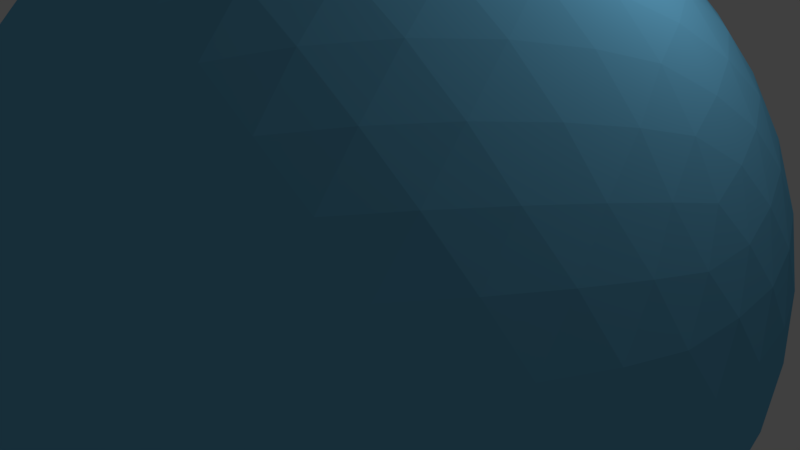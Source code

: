 # Source: kupol_gotovyi_774_2.blend  (saved by Blender 2.78.0; exported with 4.5.12 LTS)
import bpy
from mathutils import Matrix  # noqa: F401  (used for matrix-valued properties, if any)

bpy.ops.wm.read_factory_settings(use_empty=True)
scene = bpy.context.scene
scene.name = 'Scene'

# ---- collections
col_collection_1 = bpy.data.collections.new('Collection 1'); scene.collection.children.link(col_collection_1)

# ---- materials (node trees are filled in below, after node groups)
mat_material = bpy.data.materials.new('Material')
mat_material.alpha_threshold = 0.0
mat_material.use_transparent_shadow = False
mat_material.diffuse_color = (0.1657, 0.5276, 0.8, 1.0)
mat_material.specular_color = (0.682, 1.0, 0.6866)
mat_material.roughness = 0.5
mat_material.specular_intensity = 0.6304
mat_material.line_color = (0.0, 0.0, 0.0, 1.0)

# ---- material node trees

# ---- world
world_world = bpy.data.worlds.new('World'); scene.world = world_world
world_world.color = (0.05088, 0.05088, 0.05088)
world_world.use_sun_shadow = False
world_world.sun_shadow_jitter_overblur = 0.0
world_world.cycles.sampling_method = 'MANUAL'

# ---- cameras
cam_camera = bpy.data.cameras.new('Camera')
cam_camera.clip_end = 100.0
cam_camera.lens = 35.0
cam_camera.sensor_width = 32.0
cam_camera.sensor_height = 18.0
cam_camera.ortho_scale = 7.314
cam_camera.dof.focus_distance = 0.0
cam_camera.dof.aperture_fstop = 128.0

# ---- lights
light_lamp = bpy.data.lights.new('Lamp', 'POINT')
light_lamp.transmission_factor = 0.0
light_lamp.cutoff_distance = 30.0
light_lamp.energy = 100.0
light_lamp.shadow_buffer_clip_start = 1.001
light_lamp.shadow_soft_size = 0.1
light_lamp.shadow_maximum_resolution = 0.006
light_lamp.use_absolute_resolution = True

# ---- meshes
me_icosphere = bpy.data.meshes.new('Icosphere')
me_icosphere.from_pydata([(1.382, -4.253, 2.236), (-3.618, -2.629, 2.236), (-3.618, 2.629, 2.236), (1.382, 4.253, 2.236), (4.472, 0.0, 2.236), (0.0, 0.0, 5.0), (4.656, -0.3504, 1.789), (4.783, -0.7381, 1.256), (4.824, -1.145, 0.6495), (4.755, -1.545, -1.401e-07), (4.575, -1.909, -0.6495), (4.575, 1.909, -0.6495), (4.755, 1.545, 1.401e-07), (4.824, 1.145, 0.6495), (4.783, 0.7381, 1.256), (4.656, 0.3504, 1.789), (1.105, -4.536, 1.789), (0.7761, -4.777, 1.256), (0.4014, -4.941, 0.6495), (-7.007e-08, -5.0, -1.401e-07), (-0.4014, -4.941, -0.6495), (3.229, -3.762, -0.6495), (2.939, -4.045, 1.401e-07), (2.58, -4.234, 0.6495), (2.18, -4.321, 1.256), (1.772, -4.32, 1.789), (-3.973, -2.453, 1.789), (-4.303, -2.214, 1.256), (-4.575, -1.909, 0.6495), (-4.755, -1.545, -1.401e-07), (-4.824, -1.145, -0.6495), (-2.58, -4.234, -0.6495), (-2.939, -4.045, 1.401e-07), (-3.229, -3.762, 0.6495), (-3.436, -3.409, 1.256), (-3.561, -3.02, 1.789), (-3.561, 3.02, 1.789), (-3.436, 3.409, 1.256), (-3.229, 3.762, 0.6495), (-2.939, 4.045, -1.401e-07), (-2.58, 4.234, -0.6495), (-4.824, 1.145, -0.6495), (-4.755, 1.545, 1.401e-07), (-4.575, 1.909, 0.6495), (-4.303, 2.214, 1.256), (-3.973, 2.453, 1.789), (1.772, 4.32, 1.789), (2.18, 4.321, 1.256), (2.58, 4.234, 0.6495), (2.939, 4.045, -1.401e-07), (3.229, 3.762, -0.6495), (-0.4014, 4.941, -0.6495), (7.007e-08, 5.0, 1.401e-07), (0.4014, 4.941, 0.6495), (0.7761, 4.777, 1.256), (1.105, 4.536, 1.789), (4.358, -0.567, 2.385), (4.155, -1.194, 2.511), (3.849, -1.853, 2.598), (3.441, -2.5, 2.629), (2.952, -3.088, 2.598), (2.42, -3.583, 2.512), (1.886, -3.969, 2.385), (0.8073, -4.32, 2.385), (0.1482, -4.321, 2.512), (-0.5728, -4.234, 2.598), (-1.314, -4.045, 2.629), (-2.025, -3.762, 2.598), (-2.66, -3.409, 2.512), (-3.192, -3.02, 2.385), (-3.859, -2.103, 2.385), (-4.064, -1.476, 2.512), (-4.203, -0.7635, 2.598), (-4.253, 1.401e-07, 2.629), (-4.203, 0.7635, 2.598), (-4.064, 1.476, 2.512), (-3.859, 2.103, 2.385), (-3.192, 3.02, 2.385), (-2.66, 3.409, 2.512), (-2.025, 3.762, 2.598), (-1.314, 4.045, 2.629), (-0.5728, 4.234, 2.598), (0.1482, 4.321, 2.512), (0.8073, 4.32, 2.385), (1.886, 3.969, 2.385), (2.42, 3.583, 2.512), (2.952, 3.088, 2.598), (3.441, 2.5, 2.629), (3.849, 1.853, 2.598), (4.155, 1.194, 2.511), (4.358, 0.567, 2.385), (0.1842, -0.567, 4.964), (0.388, -1.194, 4.84), (0.6021, -1.853, 4.605), (0.8123, -2.5, 4.253), (1.003, -3.088, 3.802), (1.164, -3.583, 3.288), (1.29, -3.969, 2.753), (4.174, 0.0, 2.753), (3.767, 0.0, 3.288), (3.247, 0.0, 3.802), (2.629, 0.0, 4.253), (1.948, 0.0, 4.605), (1.256, 0.0, 4.84), (0.5962, 0.0, 4.964), (-0.4824, -0.3504, 4.964), (-1.016, -0.7381, 4.84), (-1.576, -1.145, 4.605), (-2.127, -1.545, 4.253), (-2.627, -1.909, 3.802), (-3.048, -2.214, 3.288), (-3.376, -2.453, 2.753), (-0.4824, 0.3504, 4.964), (-1.016, 0.7381, 4.84), (-1.576, 1.145, 4.605), (-2.127, 1.545, 4.253), (-2.627, 1.909, 3.802), (-3.048, 2.214, 3.288), (-3.376, 2.453, 2.753), (0.1842, 0.567, 4.964), (0.388, 1.194, 4.84), (0.6021, 1.853, 4.605), (0.8123, 2.5, 4.253), (1.003, 3.088, 3.802), (1.164, 3.583, 3.288), (1.29, 3.969, 2.753), (0.831, 0.6037, 4.893), (1.536, 0.6326, 4.716), (1.076, 1.265, 4.716), (2.257, 0.6487, 4.414), (1.809, 1.314, 4.472), (1.314, 1.946, 4.414), (2.939, 0.6487, 3.993), (2.534, 1.332, 4.1), (2.05, 1.998, 4.1), (1.525, 2.595, 3.993), (3.531, 0.6326, 3.483), (3.191, 1.314, 3.618), (2.75, 1.998, 3.667), (2.236, 2.629, 3.618), (1.693, 3.163, 3.483), (4.005, 0.6038, 2.932), (3.737, 1.265, 3.072), (3.36, 1.946, 3.15), (2.889, 2.595, 3.15), (2.358, 3.163, 3.072), (1.812, 3.623, 2.932), (-0.3174, 0.9769, 4.893), (-0.127, 1.656, 4.716), (-0.8707, 1.415, 4.716), (0.08049, 2.347, 4.414), (-0.691, 2.127, 4.472), (-1.445, 1.851, 4.414), (0.2912, 2.996, 3.993), (-0.4839, 2.821, 4.1), (-1.267, 2.567, 4.1), (-1.996, 2.252, 3.993), (0.4896, 3.554, 3.483), (-0.2639, 3.441, 3.618), (-1.05, 3.233, 3.667), (-1.809, 2.939, 3.618), (-2.485, 2.587, 3.483), (0.6634, 3.996, 2.932), (-0.04854, 3.945, 3.072), (-0.8123, 3.797, 3.15), (-1.575, 3.55, 3.15), (-2.28, 3.22, 3.072), (-2.885, 2.843, 2.932), (-1.027, 0.0, 4.893), (-1.614, 0.391, 4.716), (-1.614, -0.391, 4.716), (-2.207, 0.8018, 4.414), (-2.236, 0.0, 4.472), (-2.207, -0.8018, 4.414), (-2.759, 1.203, 3.993), (-2.833, 0.4116, 4.1), (-2.833, -0.4116, 4.1), (-2.759, -1.203, 3.993), (-3.229, 1.564, 3.483), (-3.354, 0.8123, 3.618), (-3.399, -6.648e-08, 3.667), (-3.354, -0.8123, 3.618), (-3.229, -1.564, 3.483), (-3.595, 1.866, 2.932), (-3.767, 1.173, 3.072), (-3.862, 0.4009, 3.15), (-3.862, -0.4009, 3.15), (-3.767, -1.173, 3.072), (-3.595, -1.866, 2.932), (-0.3174, -0.9769, 4.893), (-0.8707, -1.415, 4.716), (-0.127, -1.656, 4.716), (-1.445, -1.851, 4.414), (-0.691, -2.127, 4.472), (0.08049, -2.347, 4.414), (-1.996, -2.252, 3.993), (-1.267, -2.567, 4.1), (-0.4839, -2.821, 4.1), (0.2912, -2.996, 3.993), (-2.485, -2.587, 3.483), (-1.809, -2.939, 3.618), (-1.05, -3.233, 3.667), (-0.2639, -3.441, 3.618), (0.4896, -3.554, 3.483), (-2.885, -2.843, 2.932), (-2.28, -3.22, 3.072), (-1.575, -3.55, 3.15), (-0.8123, -3.797, 3.15), (-0.04854, -3.945, 3.072), (0.6634, -3.996, 2.932), (0.831, -0.6037, 4.893), (1.076, -1.265, 4.716), (1.536, -0.6326, 4.716), (1.314, -1.946, 4.414), (1.809, -1.314, 4.472), (2.257, -0.6487, 4.414), (1.525, -2.595, 3.993), (2.05, -1.998, 4.1), (2.534, -1.332, 4.1), (2.939, -0.6487, 3.993), (1.693, -3.163, 3.483), (2.236, -2.629, 3.618), (2.75, -1.998, 3.667), (3.191, -1.314, 3.618), (3.531, -0.6326, 3.483), (1.812, -3.623, 2.932), (2.358, -3.163, 3.072), (2.889, -2.595, 3.15), (3.36, -1.946, 3.15), (3.737, -1.265, 3.072), (4.005, -0.6038, 2.932), (4.519, 0.9769, 1.904), (4.608, 1.415, 1.33), (4.275, 1.656, 1.995), (4.594, 1.851, 0.682), (4.309, 2.127, 1.382), (3.912, 2.347, 2.046), (4.464, 2.252, -6.26e-08), (4.233, 2.567, 0.7003), (3.883, 2.821, 1.401), (3.441, 2.996, 2.046), (4.226, 2.587, -0.6652), (4.045, 2.939, 1.312e-07), (3.749, 3.233, 0.7003), (3.354, 3.441, 1.382), (2.896, 3.554, 1.995), (3.767, 3.22, -0.6652), (3.521, 3.55, 6.818e-07), (3.18, 3.797, 0.6821), (2.769, 3.945, 1.33), (2.325, 3.996, 1.905), (0.4673, 4.599, 1.905), (0.0785, 4.819, 1.33), (-0.2541, 4.577, 1.995), (-0.341, 4.942, 0.6821), (-0.691, 4.755, 1.382), (-1.023, 4.446, 2.046), (-0.7625, 4.942, -1.69e-06), (-1.133, 4.819, 0.7003), (-1.483, 4.565, 1.401), (-1.786, 4.198, 2.046), (-1.155, 4.819, -0.6652), (-1.545, 4.755, -2.427e-06), (-1.916, 4.565, 0.7003), (-2.236, 4.253, 1.382), (-2.485, 3.853, 1.995), (-1.898, 4.578, -0.6652), (-2.288, 4.446, -1.977e-06), (-2.629, 4.198, 0.6821), (-2.896, 3.853, 1.33), (-3.082, 3.446, 1.905), (-4.23, 1.866, 1.904), (-4.559, 1.564, 1.33), (-4.432, 1.173, 1.995), (-4.805, 1.203, 0.682), (-4.736, 0.8123, 1.382), (-4.545, 0.4009, 2.046), (-4.935, 0.8018, 5.008e-07), (-4.934, 0.4116, 0.7003), (-4.8, -2.892e-07, 1.401), (-4.545, -0.4009, 2.046), (-4.94, 0.391, -0.6652), (-5.0, -1.738e-06, 3.214e-06), (-4.934, -0.4116, 0.7003), (-4.736, -0.8123, 1.382), (-4.432, -1.173, 1.995), (-4.94, -0.391, -0.6652), (-4.935, -0.8018, 7.227e-06), (-4.805, -1.203, 0.6821), (-4.559, -1.564, 1.33), (-4.23, -1.866, 1.904), (-3.082, -3.446, 1.905), (-2.896, -3.853, 1.33), (-2.485, -3.853, 1.995), (-2.629, -4.198, 0.682), (-2.236, -4.253, 1.382), (-1.786, -4.198, 2.046), (-2.288, -4.446, -3.067e-06), (-1.916, -4.565, 0.7003), (-1.483, -4.565, 1.401), (-1.023, -4.446, 2.046), (-1.898, -4.578, -0.6652), (-1.545, -4.755, -3.936e-06), (-1.133, -4.819, 0.7003), (-0.691, -4.755, 1.382), (-0.2541, -4.577, 1.995), (-1.155, -4.819, -0.6652), (-0.7625, -4.942, -2.591e-06), (-0.341, -4.942, 0.682), (0.0785, -4.819, 1.33), (0.4673, -4.599, 1.904), (2.325, -3.996, 1.905), (2.769, -3.945, 1.33), (2.896, -3.554, 1.995), (3.18, -3.797, 0.682), (3.354, -3.441, 1.382), (3.441, -2.996, 2.046), (3.521, -3.55, -5.383e-06), (3.749, -3.233, 0.7003), (3.883, -2.821, 1.401), (3.912, -2.347, 2.046), (3.767, -3.22, -0.6652), (4.045, -2.939, -9.446e-06), (4.233, -2.567, 0.7003), (4.309, -2.127, 1.382), (4.275, -1.656, 1.995), (4.226, -2.587, -0.6652), (4.464, -2.252, -1.132e-05), (4.594, -1.851, 0.682), (4.608, -1.415, 1.33), (4.519, -0.9769, 1.904), (1.494, 4.599, 1.27), (1.898, 4.578, 0.6652), (1.155, 4.819, 0.6652), (2.288, 4.446, -7.272e-08), (1.545, 4.755, -2.092e-13), (0.7625, 4.942, 7.272e-08), (2.629, 4.198, -0.6821), (1.916, 4.565, -0.7003), (1.133, 4.819, -0.7003), (0.341, 4.942, -0.6821), (-3.913, 2.843, 1.27), (-3.767, 3.22, 0.6652), (-4.226, 2.587, 0.6652), (-3.521, 3.55, -7.272e-08), (-4.045, 2.939, -6.276e-13), (-4.464, 2.252, 7.272e-08), (-3.18, 3.797, -0.6821), (-3.749, 3.233, -0.7003), (-4.233, 2.567, -0.7003), (-4.594, 1.851, -0.682), (-3.913, -2.843, 1.27), (-4.226, -2.587, 0.6652), (-3.767, -3.22, 0.6652), (-4.464, -2.252, -7.272e-08), (-4.045, -2.939, 6.425e-13), (-3.521, -3.55, 7.272e-08), (-4.594, -1.851, -0.682), (-4.233, -2.567, -0.7003), (-3.749, -3.233, -0.7003), (-3.18, -3.797, -0.6821), (1.494, -4.599, 1.27), (1.155, -4.819, 0.6652), (1.898, -4.578, 0.6652), (0.7625, -4.942, -7.272e-08), (1.545, -4.755, 2.241e-13), (2.288, -4.446, 7.272e-08), (0.341, -4.942, -0.6821), (1.133, -4.819, -0.7003), (1.916, -4.565, -0.7003), (2.629, -4.198, -0.6821), (4.836, -1.205e-07, 1.27), (4.94, -0.391, 0.6652), (4.94, 0.391, 0.6652), (4.935, -0.8018, -7.272e-08), (5.0, -1.253e-07, 0.0), (4.935, 0.8018, 7.272e-08), (4.805, -1.203, -0.682), (4.934, -0.4116, -0.7003), (4.934, 0.4116, -0.7003), (4.805, 1.203, -0.682)], [], [(0, 62, 97), (1, 69, 111), (2, 76, 118), (3, 83, 125), (4, 90, 98), (104, 119, 5), (103, 126, 104), (102, 127, 103), (101, 129, 102), (100, 132, 101), (99, 136, 100), (98, 141, 99), (104, 126, 119), (126, 120, 119), (103, 127, 126), (127, 128, 126), (126, 128, 120), (128, 121, 120), (102, 129, 127), (129, 130, 127), (127, 130, 128), (130, 131, 128), (128, 131, 121), (131, 122, 121), (101, 132, 129), (132, 133, 129), (129, 133, 130), (133, 134, 130), (130, 134, 131), (134, 135, 131), (131, 135, 122), (135, 123, 122), (100, 136, 132), (136, 137, 132), (132, 137, 133), (137, 138, 133), (133, 138, 134), (138, 139, 134), (134, 139, 135), (139, 140, 135), (135, 140, 123), (140, 124, 123), (99, 141, 136), (141, 142, 136), (136, 142, 137), (142, 143, 137), (137, 143, 138), (143, 144, 138), (138, 144, 139), (144, 145, 139), (139, 145, 140), (145, 146, 140), (140, 146, 124), (146, 125, 124), (98, 90, 141), (90, 89, 141), (141, 89, 142), (89, 88, 142), (142, 88, 143), (88, 87, 143), (143, 87, 144), (87, 86, 144), (144, 86, 145), (86, 85, 145), (145, 85, 146), (85, 84, 146), (146, 84, 125), (84, 3, 125), (119, 112, 5), (120, 147, 119), (121, 148, 120), (122, 150, 121), (123, 153, 122), (124, 157, 123), (125, 162, 124), (119, 147, 112), (147, 113, 112), (120, 148, 147), (148, 149, 147), (147, 149, 113), (149, 114, 113), (121, 150, 148), (150, 151, 148), (148, 151, 149), (151, 152, 149), (149, 152, 114), (152, 115, 114), (122, 153, 150), (153, 154, 150), (150, 154, 151), (154, 155, 151), (151, 155, 152), (155, 156, 152), (152, 156, 115), (156, 116, 115), (123, 157, 153), (157, 158, 153), (153, 158, 154), (158, 159, 154), (154, 159, 155), (159, 160, 155), (155, 160, 156), (160, 161, 156), (156, 161, 116), (161, 117, 116), (124, 162, 157), (162, 163, 157), (157, 163, 158), (163, 164, 158), (158, 164, 159), (164, 165, 159), (159, 165, 160), (165, 166, 160), (160, 166, 161), (166, 167, 161), (161, 167, 117), (167, 118, 117), (125, 83, 162), (83, 82, 162), (162, 82, 163), (82, 81, 163), (163, 81, 164), (81, 80, 164), (164, 80, 165), (80, 79, 165), (165, 79, 166), (79, 78, 166), (166, 78, 167), (78, 77, 167), (167, 77, 118), (77, 2, 118), (112, 105, 5), (113, 168, 112), (114, 169, 113), (115, 171, 114), (116, 174, 115), (117, 178, 116), (118, 183, 117), (112, 168, 105), (168, 106, 105), (113, 169, 168), (169, 170, 168), (168, 170, 106), (170, 107, 106), (114, 171, 169), (171, 172, 169), (169, 172, 170), (172, 173, 170), (170, 173, 107), (173, 108, 107), (115, 174, 171), (174, 175, 171), (171, 175, 172), (175, 176, 172), (172, 176, 173), (176, 177, 173), (173, 177, 108), (177, 109, 108), (116, 178, 174), (178, 179, 174), (174, 179, 175), (179, 180, 175), (175, 180, 176), (180, 181, 176), (176, 181, 177), (181, 182, 177), (177, 182, 109), (182, 110, 109), (117, 183, 178), (183, 184, 178), (178, 184, 179), (184, 185, 179), (179, 185, 180), (185, 186, 180), (180, 186, 181), (186, 187, 181), (181, 187, 182), (187, 188, 182), (182, 188, 110), (188, 111, 110), (118, 76, 183), (76, 75, 183), (183, 75, 184), (75, 74, 184), (184, 74, 185), (74, 73, 185), (185, 73, 186), (73, 72, 186), (186, 72, 187), (72, 71, 187), (187, 71, 188), (71, 70, 188), (188, 70, 111), (70, 1, 111), (105, 91, 5), (106, 189, 105), (107, 190, 106), (108, 192, 107), (109, 195, 108), (110, 199, 109), (111, 204, 110), (105, 189, 91), (189, 92, 91), (106, 190, 189), (190, 191, 189), (189, 191, 92), (191, 93, 92), (107, 192, 190), (192, 193, 190), (190, 193, 191), (193, 194, 191), (191, 194, 93), (194, 94, 93), (108, 195, 192), (195, 196, 192), (192, 196, 193), (196, 197, 193), (193, 197, 194), (197, 198, 194), (194, 198, 94), (198, 95, 94), (109, 199, 195), (199, 200, 195), (195, 200, 196), (200, 201, 196), (196, 201, 197), (201, 202, 197), (197, 202, 198), (202, 203, 198), (198, 203, 95), (203, 96, 95), (110, 204, 199), (204, 205, 199), (199, 205, 200), (205, 206, 200), (200, 206, 201), (206, 207, 201), (201, 207, 202), (207, 208, 202), (202, 208, 203), (208, 209, 203), (203, 209, 96), (209, 97, 96), (111, 69, 204), (69, 68, 204), (204, 68, 205), (68, 67, 205), (205, 67, 206), (67, 66, 206), (206, 66, 207), (66, 65, 207), (207, 65, 208), (65, 64, 208), (208, 64, 209), (64, 63, 209), (209, 63, 97), (63, 0, 97), (91, 104, 5), (92, 210, 91), (93, 211, 92), (94, 213, 93), (95, 216, 94), (96, 220, 95), (97, 225, 96), (91, 210, 104), (210, 103, 104), (92, 211, 210), (211, 212, 210), (210, 212, 103), (212, 102, 103), (93, 213, 211), (213, 214, 211), (211, 214, 212), (214, 215, 212), (212, 215, 102), (215, 101, 102), (94, 216, 213), (216, 217, 213), (213, 217, 214), (217, 218, 214), (214, 218, 215), (218, 219, 215), (215, 219, 101), (219, 100, 101), (95, 220, 216), (220, 221, 216), (216, 221, 217), (221, 222, 217), (217, 222, 218), (222, 223, 218), (218, 223, 219), (223, 224, 219), (219, 224, 100), (224, 99, 100), (96, 225, 220), (225, 226, 220), (220, 226, 221), (226, 227, 221), (221, 227, 222), (227, 228, 222), (222, 228, 223), (228, 229, 223), (223, 229, 224), (229, 230, 224), (224, 230, 99), (230, 98, 99), (97, 62, 225), (62, 61, 225), (225, 61, 226), (61, 60, 226), (226, 60, 227), (60, 59, 227), (227, 59, 228), (59, 58, 228), (228, 58, 229), (58, 57, 229), (229, 57, 230), (57, 56, 230), (230, 56, 98), (56, 4, 98), (15, 90, 4), (14, 231, 15), (13, 232, 14), (12, 234, 13), (11, 237, 12), (15, 231, 90), (231, 89, 90), (14, 232, 231), (232, 233, 231), (231, 233, 89), (233, 88, 89), (13, 234, 232), (234, 235, 232), (232, 235, 233), (235, 236, 233), (233, 236, 88), (236, 87, 88), (12, 237, 234), (237, 238, 234), (234, 238, 235), (238, 239, 235), (235, 239, 236), (239, 240, 236), (236, 240, 87), (240, 86, 87), (11, 241, 237), (241, 242, 237), (237, 242, 238), (242, 243, 238), (238, 243, 239), (243, 244, 239), (239, 244, 240), (244, 245, 240), (240, 245, 86), (245, 85, 86), (241, 246, 242), (246, 247, 242), (242, 247, 243), (247, 248, 243), (243, 248, 244), (248, 249, 244), (244, 249, 245), (249, 250, 245), (245, 250, 85), (250, 84, 85), (246, 50, 247), (50, 49, 247), (247, 49, 248), (49, 48, 248), (248, 48, 249), (48, 47, 249), (249, 47, 250), (47, 46, 250), (250, 46, 84), (46, 3, 84), (55, 83, 3), (54, 251, 55), (53, 252, 54), (52, 254, 53), (51, 257, 52), (55, 251, 83), (251, 82, 83), (54, 252, 251), (252, 253, 251), (251, 253, 82), (253, 81, 82), (53, 254, 252), (254, 255, 252), (252, 255, 253), (255, 256, 253), (253, 256, 81), (256, 80, 81), (52, 257, 254), (257, 258, 254), (254, 258, 255), (258, 259, 255), (255, 259, 256), (259, 260, 256), (256, 260, 80), (260, 79, 80), (51, 261, 257), (261, 262, 257), (257, 262, 258), (262, 263, 258), (258, 263, 259), (263, 264, 259), (259, 264, 260), (264, 265, 260), (260, 265, 79), (265, 78, 79), (261, 266, 262), (266, 267, 262), (262, 267, 263), (267, 268, 263), (263, 268, 264), (268, 269, 264), (264, 269, 265), (269, 270, 265), (265, 270, 78), (270, 77, 78), (266, 40, 267), (40, 39, 267), (267, 39, 268), (39, 38, 268), (268, 38, 269), (38, 37, 269), (269, 37, 270), (37, 36, 270), (270, 36, 77), (36, 2, 77), (45, 76, 2), (44, 271, 45), (43, 272, 44), (42, 274, 43), (41, 277, 42), (45, 271, 76), (271, 75, 76), (44, 272, 271), (272, 273, 271), (271, 273, 75), (273, 74, 75), (43, 274, 272), (274, 275, 272), (272, 275, 273), (275, 276, 273), (273, 276, 74), (276, 73, 74), (42, 277, 274), (277, 278, 274), (274, 278, 275), (278, 279, 275), (275, 279, 276), (279, 280, 276), (276, 280, 73), (280, 72, 73), (41, 281, 277), (281, 282, 277), (277, 282, 278), (282, 283, 278), (278, 283, 279), (283, 284, 279), (279, 284, 280), (284, 285, 280), (280, 285, 72), (285, 71, 72), (281, 286, 282), (286, 287, 282), (282, 287, 283), (287, 288, 283), (283, 288, 284), (288, 289, 284), (284, 289, 285), (289, 290, 285), (285, 290, 71), (290, 70, 71), (286, 30, 287), (30, 29, 287), (287, 29, 288), (29, 28, 288), (288, 28, 289), (28, 27, 289), (289, 27, 290), (27, 26, 290), (290, 26, 70), (26, 1, 70), (35, 69, 1), (34, 291, 35), (33, 292, 34), (32, 294, 33), (31, 297, 32), (35, 291, 69), (291, 68, 69), (34, 292, 291), (292, 293, 291), (291, 293, 68), (293, 67, 68), (33, 294, 292), (294, 295, 292), (292, 295, 293), (295, 296, 293), (293, 296, 67), (296, 66, 67), (32, 297, 294), (297, 298, 294), (294, 298, 295), (298, 299, 295), (295, 299, 296), (299, 300, 296), (296, 300, 66), (300, 65, 66), (31, 301, 297), (301, 302, 297), (297, 302, 298), (302, 303, 298), (298, 303, 299), (303, 304, 299), (299, 304, 300), (304, 305, 300), (300, 305, 65), (305, 64, 65), (301, 306, 302), (306, 307, 302), (302, 307, 303), (307, 308, 303), (303, 308, 304), (308, 309, 304), (304, 309, 305), (309, 310, 305), (305, 310, 64), (310, 63, 64), (306, 20, 307), (20, 19, 307), (307, 19, 308), (19, 18, 308), (308, 18, 309), (18, 17, 309), (309, 17, 310), (17, 16, 310), (310, 16, 63), (16, 0, 63), (25, 62, 0), (24, 311, 25), (23, 312, 24), (22, 314, 23), (21, 317, 22), (25, 311, 62), (311, 61, 62), (24, 312, 311), (312, 313, 311), (311, 313, 61), (313, 60, 61), (23, 314, 312), (314, 315, 312), (312, 315, 313), (315, 316, 313), (313, 316, 60), (316, 59, 60), (22, 317, 314), (317, 318, 314), (314, 318, 315), (318, 319, 315), (315, 319, 316), (319, 320, 316), (316, 320, 59), (320, 58, 59), (21, 321, 317), (321, 322, 317), (317, 322, 318), (322, 323, 318), (318, 323, 319), (323, 324, 319), (319, 324, 320), (324, 325, 320), (320, 325, 58), (325, 57, 58), (321, 326, 322), (326, 327, 322), (322, 327, 323), (327, 328, 323), (323, 328, 324), (328, 329, 324), (324, 329, 325), (329, 330, 325), (325, 330, 57), (330, 56, 57), (326, 10, 327), (10, 9, 327), (327, 9, 328), (9, 8, 328), (328, 8, 329), (8, 7, 329), (329, 7, 330), (7, 6, 330), (330, 6, 56), (6, 4, 56), (46, 55, 3), (47, 331, 46), (48, 332, 47), (49, 334, 48), (50, 337, 49), (46, 331, 55), (331, 54, 55), (47, 332, 331), (332, 333, 331), (331, 333, 54), (333, 53, 54), (48, 334, 332), (334, 335, 332), (332, 335, 333), (335, 336, 333), (333, 336, 53), (336, 52, 53), (49, 337, 334), (337, 338, 334), (334, 338, 335), (338, 339, 335), (335, 339, 336), (339, 340, 336), (336, 340, 52), (340, 51, 52), (36, 45, 2), (37, 341, 36), (38, 342, 37), (39, 344, 38), (40, 347, 39), (36, 341, 45), (341, 44, 45), (37, 342, 341), (342, 343, 341), (341, 343, 44), (343, 43, 44), (38, 344, 342), (344, 345, 342), (342, 345, 343), (345, 346, 343), (343, 346, 43), (346, 42, 43), (39, 347, 344), (347, 348, 344), (344, 348, 345), (348, 349, 345), (345, 349, 346), (349, 350, 346), (346, 350, 42), (350, 41, 42), (26, 35, 1), (27, 351, 26), (28, 352, 27), (29, 354, 28), (30, 357, 29), (26, 351, 35), (351, 34, 35), (27, 352, 351), (352, 353, 351), (351, 353, 34), (353, 33, 34), (28, 354, 352), (354, 355, 352), (352, 355, 353), (355, 356, 353), (353, 356, 33), (356, 32, 33), (29, 357, 354), (357, 358, 354), (354, 358, 355), (358, 359, 355), (355, 359, 356), (359, 360, 356), (356, 360, 32), (360, 31, 32), (16, 25, 0), (17, 361, 16), (18, 362, 17), (19, 364, 18), (20, 367, 19), (16, 361, 25), (361, 24, 25), (17, 362, 361), (362, 363, 361), (361, 363, 24), (363, 23, 24), (18, 364, 362), (364, 365, 362), (362, 365, 363), (365, 366, 363), (363, 366, 23), (366, 22, 23), (19, 367, 364), (367, 368, 364), (364, 368, 365), (368, 369, 365), (365, 369, 366), (369, 370, 366), (366, 370, 22), (370, 21, 22), (6, 15, 4), (7, 371, 6), (8, 372, 7), (9, 374, 8), (10, 377, 9), (6, 371, 15), (371, 14, 15), (7, 372, 371), (372, 373, 371), (371, 373, 14), (373, 13, 14), (8, 374, 372), (374, 375, 372), (372, 375, 373), (375, 376, 373), (373, 376, 13), (376, 12, 13), (9, 377, 374), (377, 378, 374), (374, 378, 375), (378, 379, 375), (375, 379, 376), (379, 380, 376), (376, 380, 12), (380, 11, 12)])
me_icosphere.materials.append(mat_material)
me_icosphere.use_remesh_preserve_volume = False
me_icosphere.use_remesh_preserve_attributes = False
me_icosphere.use_mirror_vertex_groups = False
me_icosphere.update()

# ---- objects
ob_icosphere = bpy.data.objects.new('Icosphere', me_icosphere)
ob_lamp = bpy.data.objects.new('Lamp', light_lamp)
ob_camera = bpy.data.objects.new('Camera', cam_camera)

# ---- transforms, parenting, visibility, modifiers, constraints
ob_icosphere.location = (0.0, 0.0, 0.0)
ob_icosphere.color = (0.9961, 1.0, 0.9335, 1.0)
ob_icosphere.show_transparent = True
ob_icosphere.lineart.crease_threshold = 0.0
ob_lamp.location = (4.076, 1.005, 5.904)
ob_lamp.rotation_euler = (0.6503, 0.05522, 1.866)
ob_lamp.lock_rotations_4d = False
ob_lamp.empty_display_type = 'ARROWS'
ob_lamp.color = (0.0, 0.0, 0.0, 0.0)
ob_lamp.lineart.crease_threshold = 0.0
ob_camera.location = (7.481, -6.508, 5.344)
ob_camera.rotation_euler = (1.109, 0.0, 0.8149)
ob_camera.lock_rotations_4d = False
ob_camera.empty_display_type = 'ARROWS'
ob_camera.color = (0.0, 0.0, 0.0, 0.0)
ob_camera.display_type = 'WIRE'
ob_camera.lineart.crease_threshold = 0.0

# ---- collection membership
col_collection_1.objects.link(ob_icosphere)
col_collection_1.objects.link(ob_lamp)
col_collection_1.objects.link(ob_camera)

# ---- scene / render settings (as saved in the file)
scene.camera = ob_camera
scene.frame_start = 1; scene.frame_end = 250; scene.frame_set(1)
scene.render.engine = 'BLENDER_EEVEE_NEXT'
scene.render.resolution_percentage = 50
scene.render.dither_intensity = 0.0
scene.cycles.use_denoising = False
scene.cycles.samples = 128
scene.cycles.sampling_pattern = 'TABULATED_SOBOL'
scene.cycles.light_sampling_threshold = 0.0
scene.cycles.use_adaptive_sampling = False
scene.cycles.use_light_tree = False
scene.cycles.blur_glossy = 0.0
scene.cycles.sample_clamp_indirect = 0.0
scene.view_settings.view_transform = 'Standard'
bpy.context.view_layer.update()
